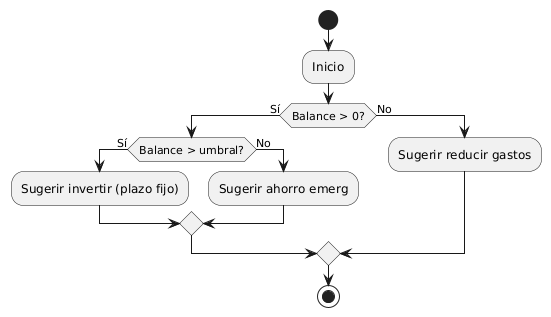

The diagram above was rendered by PlantUML. Its source (embedded in the PNG):
@startuml
start
:Inicio;
if (Balance > 0?) then (Sí)
  if (Balance > umbral?) then (Sí)
    :Sugerir invertir (plazo fijo);
  else (No)
    :Sugerir ahorro emerg;
  endif
else (No)
  :Sugerir reducir gastos;
endif
stop
@enduml